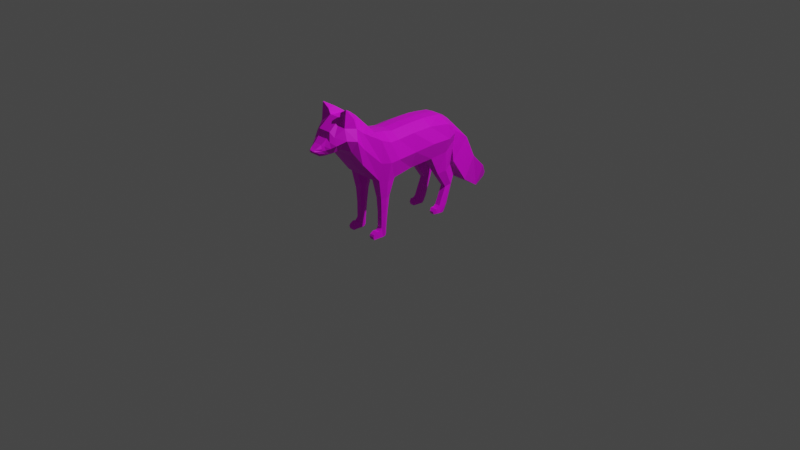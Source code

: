 # Source: ff8.blend  (saved by Blender 2.83.18; exported with 4.5.12 LTS)
import bpy
from mathutils import Matrix  # noqa: F401  (used for matrix-valued properties, if any)

bpy.ops.wm.read_factory_settings(use_empty=True)
scene = bpy.context.scene
scene.name = 'Scene'

# ---- collections
col_collection = bpy.data.collections.new('Collection'); scene.collection.children.link(col_collection)

# ---- images (referenced by path relative to the original .blend; pixels are not part of the script)
import os
ASSET_DIR = os.environ.get("B2B_ASSET_DIR", "")  # directory of the original .blend (textures are referenced by path, not embedded)
HERE = os.path.dirname(os.path.abspath(__file__))  # packed textures are extracted next to this script under _unpacked/

def load_image(name, relpath, width, height, colorspace="sRGB"):
    """Load a texture the original file referenced (path relative to the .blend, or extracted next to this script)."""
    p = next((c for c in (os.path.join(HERE, relpath), os.path.join(ASSET_DIR, relpath)) if relpath and os.path.exists(c)), "")
    if p:
        img = bpy.data.images.load(p, check_existing=True)
        img.name = name
    else:  # same state as the original file: an image datablock whose file is absent (Cycles renders it pink)
        img = bpy.data.images.new(name, width, height)
        img.source = "FILE"
        img.filepath = "//" + (relpath or name)
    img.colorspace_settings.name = colorspace
    return img
img_red_fox_palette_png = load_image('red fox palette.png', 'red fox palette.png', 1024, 1024, 'sRGB')

# ---- materials (node trees are filled in below, after node groups)
mat_material = bpy.data.materials.new('Material')
mat_material.use_transparent_shadow = False

# ---- material node trees
mat_material.use_nodes = True; mat_material.node_tree.nodes.clear()
_N = mat_material.node_tree.nodes; _L = mat_material.node_tree.links
n0 = _N.new('ShaderNodeBsdfPrincipled'); n0.name = 'Principled BSDF'; n0.location = (10, 300)
n0.distribution = 'GGX'
n0.subsurface_method = 'BURLEY'
n0.inputs[3].default_value = 1.45
n0.inputs[27].default_value = (0.0, 0.0, 0.0, 1.0)
n0.inputs[28].default_value = 1.0
n1 = _N.new('ShaderNodeOutputMaterial'); n1.name = 'Material Output'; n1.location = (300, 300)
n2 = _N.new('ShaderNodeTexImage'); n2.name = 'Image Texture'; n2.location = (-280, 280)
n2.image = img_red_fox_palette_png
_L.new(n0.outputs[0], n1.inputs[0])
_L.new(n2.outputs[0], n0.inputs[0])
n1.is_active_output = True

# ---- world
world_world = bpy.data.worlds.new('World'); scene.world = world_world
world_world.use_nodes = True; world_world.node_tree.nodes.clear()
_N = world_world.node_tree.nodes; _L = world_world.node_tree.links
n0 = _N.new('ShaderNodeOutputWorld'); n0.name = 'World Output'; n0.location = (300, 300)
n1 = _N.new('ShaderNodeBackground'); n1.name = 'Background'; n1.location = (10, 300)
n1.inputs[0].default_value = (0.05088, 0.05088, 0.05088, 1.0)
_L.new(n1.outputs[0], n0.inputs[0])
n0.is_active_output = True
world_world.color = (0.05088, 0.05088, 0.05088)
world_world.use_sun_shadow = False
world_world.sun_shadow_jitter_overblur = 0.0

# ---- cameras
cam_camera = bpy.data.cameras.new('Camera')
cam_camera.clip_end = 100.0
cam_camera.ortho_scale = 7.314

# ---- lights
light_light = bpy.data.lights.new('Light', 'POINT')
light_light.transmission_factor = 0.0
light_light.energy = 1000.0
light_light.shadow_soft_size = 0.1
light_light.shadow_maximum_resolution = 0.006
light_light.use_absolute_resolution = True

# ---- meshes
me_plane = bpy.data.meshes.new('Plane')
me_plane.from_pydata([(-1.047, -0.192, 0.0), (-0.5834, -0.2653, 6.2e-08), (-1.061, 0.004245, 0.0), (-0.5811, -0.002625, 6.183e-08), (-1.065, 0.2264, 0.0), (-0.6315, 0.2333, 0.0), (-1.042, 0.4554, 0.0), (-0.6796, 0.4302, 0.0), (-0.9698, 0.5928, 5.526e-08), (-0.8239, 0.5883, 0.0), (-1.093, -0.4211, 0.0), (-1.061, -1.1, -0.01295), (-1.297, -0.618, 7.998e-08), (-0.9412, -0.7307, 8.901e-08), (-1.32, -0.8058, 8.171e-08), (-1.021, -0.831, 9.503e-08), (-1.215, -0.9364, 7.376e-08), (-0.9956, -0.9341, 9.313e-08), (-1.155, -0.9593, 6.926e-08), (-0.9865, -0.9776, 9.243e-08), (-1.105, -1.019, 6.546e-08), (-0.9956, -1.035, 9.313e-08), (-1.074, -1.07, 6.31e-08), (-1.028, -1.081, 9.555e-08), (-1.061, -1.1, 0.0), (-1.038, -1.099, 0.0), (-0.6007, -0.4484, 0.0), (-0.9822, -0.2044, -0.2138), (-0.6081, -0.2642, -0.214), (-0.9959, -0.008063, -0.2138), (-0.6199, -0.001451, -0.1715), (-1.0, 0.2141, -0.2138), (-0.6562, 0.2344, -0.214), (-0.9776, 0.4431, -0.2404), (-0.6796, 0.4302, -0.2266), (-0.9134, 0.5434, -0.2138), (-0.7643, 0.5654, -0.2), (-1.038, -0.4334, -0.2233), (-1.04, -1.099, -0.013), (-1.215, -0.6988, -0.175), (-1.001, -0.7642, -0.1706), (-1.247, -0.8314, -0.1604), (-1.035, -0.8492, -0.1173), (-1.172, -0.9236, -0.1218), (-1.017, -0.922, -0.1029), (-1.13, -0.9642, -0.1013), (-1.011, -0.9527, -0.08309), (-1.096, -1.007, -0.07751), (-1.017, -0.9931, -0.06647), (-1.074, -1.032, -0.06829), (-1.029, -1.049, -0.05538), (-1.061, -1.09, -0.02679), (-1.04, -1.09, -0.03049), (-0.6221, -0.4503, -0.2025), (-1.034, 0.4554, -0.08857), (-0.9698, 0.5628, -0.1), (-0.9956, -0.9341, -0.04354), (-0.9865, -0.9776, -0.03918), (-0.6315, 0.2333, -0.1), (-0.5811, -0.002625, -0.07433), (-1.32, -0.8058, -0.06565), (-1.297, -0.618, -0.06565), (-1.075, -1.07, -0.03417), (-1.052, 0.004245, -0.1), (-1.057, 0.2264, -0.1), (-0.9412, -0.7307, -0.06565), (-1.021, -0.831, -0.05256), (-1.028, -1.081, -0.02663), (-1.084, -0.4211, -0.1095), (-1.038, -0.192, -0.1), (-1.105, -1.019, -0.04583), (-1.155, -0.9593, -0.0585), (-0.6007, -0.4484, -0.1), (-0.5834, -0.2653, -0.1), (-0.9956, -1.035, -0.03439), (-0.6796, 0.4302, -0.03981), (-1.215, -0.9364, -0.07227), (-0.7643, 0.5883, -0.1), (-1.199, -0.5195, 0.0), (-1.155, -0.6292, -0.1902), (-0.691, -0.569, 0.0), (-0.8452, -0.6519, -0.1999), (-0.691, -0.569, -0.1), (-1.191, -0.5195, -0.09112), (-0.4139, -0.3042, -0.1833), (-0.4118, -0.4106, -0.1833), (-0.4118, -0.4106, -0.1165), (-0.4139, -0.3042, -0.1165), (-0.09402, -0.3416, -0.178), (-0.09799, -0.4039, -0.178), (-0.09799, -0.4039, -0.122), (-0.09402, -0.3416, -0.122), (-0.02443, -0.3456, -0.178), (-6.839e-05, -0.3908, -0.1869), (0.0002212, -0.3908, -0.117), (-0.02443, -0.3456, -0.122), (-0.06719, -0.4306, -0.178), (-0.06719, -0.4306, -0.122), (-6.839e-05, -0.4499, -0.1801), (-6.838e-05, -0.4499, -0.122), (-0.07417, -0.4633, -0.178), (-0.07417, -0.4633, -0.122), (-6.839e-05, -0.5018, -0.178), (-6.838e-05, -0.5018, -0.122), (-0.05101, -0.5019, -0.178), (-0.05101, -0.5019, -0.122), (-0.03295, -0.5117, -0.178), (-0.03295, -0.5117, -0.122), (-0.4475, 0.3537, -0.1881), (-0.4695, 0.4433, -0.2142), (-0.5074, 0.5269, -0.1881), (-0.4475, 0.3537, -0.1102), (-0.4695, 0.4433, -0.09535), (-0.5074, 0.5269, -0.1102), (-0.27, 0.4735, -0.1792), (-0.2938, 0.5266, -0.2019), (-0.3666, 0.5866, -0.1792), (-0.27, 0.4735, -0.1191), (-0.2938, 0.5266, -0.1111), (-0.3666, 0.5866, -0.1191), (-0.07909, 0.3935, -0.1792), (-0.07132, 0.449, -0.2019), (-0.07618, 0.4951, -0.1792), (-0.07909, 0.3935, -0.1191), (-0.07132, 0.449, -0.1111), (-0.07618, 0.4951, -0.1191), (-0.0001795, 0.391, -0.1871), (-0.0001795, 0.4331, -0.1922), (-0.01358, 0.4635, -0.1792), (-0.0001794, 0.391, -0.1164), (-0.0001794, 0.4331, -0.1111), (-0.01358, 0.4635, -0.1191), (-0.06253, 0.3344, -0.1792), (-0.06253, 0.3344, -0.1191), (-0.0001795, 0.3533, -0.1792), (-0.0001794, 0.3533, -0.1191), (-0.034, 0.3102, -0.1707), (-0.034, 0.3102, -0.1275), (-0.0001795, 0.3244, -0.1707), (-0.0001794, 0.3244, -0.1275), (-1.321, -0.7332, -0.1762), (-1.423, -0.8106, -0.1626), (-1.375, -0.8125, -0.08388), (-1.366, -0.7143, -0.1048), (-0.2657, 0.7528, -0.1901), (-0.5006, 0.622, -0.143), (-0.7134, 0.8009, -0.1546), (-0.7035, 0.7881, 0.0), (-0.5012, 0.6225, 0.0), (-0.7904, -0.3379, -0.256), (-1.0, -0.6406, -0.2158), (-1.053, -1.1, -0.01973), (-0.867, 0.5905, -0.129), (-0.8087, -0.4419, -0.232), (-1.052, -1.089, -0.03758), (-0.0121, -0.3682, -0.1097), (-1.07, -0.3066, 0.0), (-0.9887, -0.3189, -0.2273), (-1.053, -1.029, -0.06841), (-0.5921, -0.3569, -0.2228), (-1.056, -0.9981, -0.08262), (-1.061, -0.3066, -0.0922), (-0.4129, -0.3574, -0.2025), (-0.4129, -0.3574, -0.1018), (-1.071, -0.9584, -0.114), (-0.096, -0.3727, -0.1097), (-1.095, -0.9228, -0.1487), (-1.136, -0.8403, -0.1995), (-1.108, -0.7315, -0.2238), (-0.8473, 0.5477, -0.2277), (-0.5921, -0.3569, 0.0), (-0.8286, 0.4367, -0.2673), (-0.5921, -0.3569, -0.04366), (-0.8283, 0.2243, -0.2609), (-0.8009, -0.004757, -0.241), (-0.7951, -0.2343, -0.2552), (-0.096, -0.3727, -0.1941), (-1.052, -1.1, 0.0), (-0.0121, -0.3682, -0.1941), (-0.8968, 0.5905, 0.0), (-0.4848, 0.8969, -0.1712), (-0.4848, 0.8969, 0.0), (-0.2663, 0.7532, 0.0), (-0.1159, 0.9831, -0.1336), (-0.3333, 1.047, -0.1705), (-0.3333, 1.047, 0.0), (-0.1164, 0.9836, 0.0), (-0.1639, 1.138, -0.09702), (-0.2067, 1.151, -0.1018), (-0.1994, 1.181, 0.0), (-0.1568, 1.168, 0.0), (-0.2565, -0.4026, -0.122), (-0.2565, -0.4026, -0.178), (-0.2564, -0.3223, -0.122), (-0.2564, -0.3223, -0.178), (-0.2565, -0.3624, -0.1097), (-0.2565, -0.3624, -0.1941), (-0.0001795, 0.3721, -0.1831), (-0.0001794, 0.3721, -0.1177), (-0.05834, 0.364, -0.1792), (-0.05834, 0.364, -0.1191)], [], [(175, 28, 30, 174), (174, 30, 32, 173), (173, 32, 34, 171), (171, 34, 36, 169), (149, 157, 37, 153), (150, 79, 39, 168), (168, 39, 41, 167), (167, 41, 43, 166), (166, 43, 45, 164), (164, 45, 47, 160), (160, 47, 49, 158), (158, 49, 51, 154), (151, 38, 52, 154), (55, 54, 33, 35), (57, 56, 44, 46), (59, 58, 32, 30), (60, 41, 141, 142), (62, 11, 51, 49), (64, 63, 29, 31), (66, 65, 40, 42), (38, 67, 50, 52), (161, 68, 37, 157), (71, 70, 47, 45), (16, 18, 71, 76), (63, 69, 27, 29), (159, 53, 85, 162), (74, 57, 46, 48), (36, 34, 109, 110), (60, 76, 43, 41), (54, 64, 31, 33), (56, 66, 42, 44), (73, 59, 30, 28), (83, 61, 39, 79), (70, 62, 49, 47), (152, 55, 35, 169), (82, 72, 53, 81), (67, 74, 48, 50), (58, 75, 112, 111), (76, 71, 45, 43), (7, 9, 77, 75), (23, 21, 74, 67), (80, 26, 72, 82), (55, 152, 145, 146), (20, 22, 62, 70), (78, 12, 61, 83), (1, 3, 59, 73), (17, 15, 66, 56), (6, 4, 64, 54), (14, 16, 76, 60), (5, 7, 75, 58), (21, 19, 57, 74), (170, 1, 73, 172), (2, 0, 69, 63), (18, 20, 70, 71), (156, 10, 68, 161), (25, 23, 67, 38), (15, 13, 65, 66), (4, 2, 63, 64), (22, 24, 11, 62), (12, 14, 60, 61), (3, 5, 58, 59), (19, 17, 56, 57), (8, 6, 54, 55), (177, 25, 38, 151), (10, 78, 83, 68), (13, 80, 82, 65), (65, 82, 81, 40), (68, 83, 79, 37), (153, 37, 79, 150), (192, 191, 90, 89), (172, 73, 87, 163), (73, 28, 84, 87), (53, 72, 86, 85), (165, 91, 95, 155), (195, 193, 91, 165), (193, 194, 88, 91), (196, 192, 89, 176), (155, 95, 92, 178), (91, 88, 92, 95), (176, 89, 93, 178), (94, 93, 98, 99), (98, 96, 100, 102), (93, 89, 96, 98), (90, 94, 99, 97), (89, 90, 97, 96), (103, 102, 106, 107), (99, 98, 102, 103), (97, 99, 103, 101), (96, 97, 101, 100), (104, 105, 107, 106), (101, 103, 107, 105), (100, 101, 105, 104), (102, 100, 104, 106), (110, 109, 115, 116), (112, 113, 119, 118), (32, 58, 111, 108), (75, 77, 113, 112), (77, 36, 110, 113), (34, 32, 108, 109), (119, 116, 122, 125), (117, 118, 124, 123), (111, 112, 118, 117), (113, 110, 116, 119), (108, 111, 117, 114), (109, 108, 114, 115), (122, 121, 127, 128), (124, 125, 131, 130), (114, 117, 123, 120), (115, 114, 120, 121), (118, 119, 125, 124), (116, 115, 121, 122), (129, 130, 127, 126), (130, 131, 128, 127), (123, 124, 130, 129), (125, 122, 128, 131), (198, 197, 134, 135), (121, 120, 126, 127), (134, 132, 136, 138), (197, 199, 132, 134), (199, 200, 133, 132), (200, 198, 135, 133), (136, 137, 139, 138), (135, 134, 138, 139), (133, 135, 139, 137), (132, 133, 137, 136), (143, 142, 141, 140), (41, 39, 140, 141), (39, 61, 143, 140), (61, 60, 142, 143), (88, 176, 178, 92), (94, 155, 178, 93), (194, 196, 176, 88), (191, 195, 165, 90), (90, 165, 155, 94), (72, 172, 163, 86), (0, 156, 161, 69), (26, 170, 172, 72), (28, 159, 162, 84), (69, 161, 157, 27), (175, 27, 157, 149), (180, 144, 183, 184), (8, 55, 146, 147), (152, 179, 148, 145), (147, 146, 180, 181), (27, 175, 174, 29), (29, 174, 173, 31), (31, 173, 171, 33), (33, 171, 169, 35), (159, 149, 153, 53), (81, 150, 168, 40), (40, 168, 167, 42), (42, 167, 166, 44), (44, 166, 164, 46), (46, 164, 160, 48), (48, 160, 158, 50), (50, 158, 154, 52), (11, 151, 154, 51), (77, 152, 169, 36), (9, 179, 152, 77), (24, 177, 151, 11), (53, 153, 150, 81), (28, 175, 149, 159), (146, 145, 144, 180), (145, 148, 182, 144), (185, 184, 188, 189), (181, 180, 184, 185), (144, 182, 186, 183), (190, 189, 188, 187), (184, 183, 187, 188), (183, 186, 190, 187), (86, 163, 195, 191), (84, 162, 196, 194), (162, 85, 192, 196), (87, 84, 194, 193), (163, 87, 193, 195), (85, 86, 191, 192), (123, 129, 198, 200), (120, 123, 200, 199), (126, 120, 199, 197), (129, 126, 197, 198)])
_uv = me_plane.uv_layers.new(name='UVMap')
_uv.uv.foreach_set('vector', [0.5211, 0.3651, 0.5503, 0.3638, 0.5494, 0.4062, 0.5174, 0.4019, 0.5174, 0.4019, 0.5494, 0.4062, 0.5359, 0.4427, 0.5097, 0.4372, 0.5097, 0.4372, 0.5359, 0.4427, 0.5252, 0.4653, 0.5082, 0.4668, 0.5082, 0.4668, 0.5252, 0.4653, 0.5204, 0.4848, 0.5074, 0.4836, 0.5242, 0.3501, 0.4923, 0.3458, 0.4899, 0.3249, 0.5254, 0.3341, 0.5071, 0.2944, 0.4827, 0.2883, 0.4782, 0.2758, 0.4952, 0.2758, 0.4952, 0.2758, 0.4782, 0.2758, 0.478, 0.2575, 0.4939, 0.259, 0.4939, 0.259, 0.478, 0.2575, 0.4873, 0.2426, 0.4997, 0.2445, 0.4997, 0.2445, 0.4873, 0.2426, 0.4932, 0.235, 0.5031, 0.2364, 0.5031, 0.2364, 0.4932, 0.235, 0.4983, 0.2267, 0.5049, 0.2281, 0.5049, 0.2281, 0.4983, 0.2267, 0.5016, 0.2223, 0.5051, 0.2227, 0.5051, 0.2227, 0.5016, 0.2223, 0.5038, 0.2125, 0.5051, 0.2135, 0.8637, 0.4638, 0.8672, 0.4621, 0.8673, 0.4675, 0.8641, 0.4691, 0.4762, 0.4964, 0.4651, 0.4746, 0.4886, 0.4678, 0.497, 0.4844, 0.07269, 0.3198, 0.07538, 0.3266, 0.06718, 0.3333, 0.06771, 0.3273, 0.5651, 0.4085, 0.5534, 0.4467, 0.5359, 0.4427, 0.5494, 0.4062, 0.8941, 0.2016, 0.9283, 0.2073, 0.9059, 0.2192, 0.9021, 0.2171, 0.5015, 0.215, 0.5038, 0.2102, 0.5038, 0.2125, 0.5016, 0.2223, 0.4621, 0.4368, 0.4636, 0.3995, 0.485, 0.3988, 0.4828, 0.4347, 0.08177, 0.3444, 0.09179, 0.3654, 0.06948, 0.3665, 0.06906, 0.3468, 0.06075, 0.3037, 0.06282, 0.3066, 0.06257, 0.3125, 0.06079, 0.3063, 0.4658, 0.345, 0.4686, 0.3245, 0.4899, 0.3249, 0.4923, 0.3458, 0.4862, 0.231, 0.4953, 0.2219, 0.4983, 0.2267, 0.4932, 0.235, 0.4723, 0.2295, 0.4806, 0.2234, 0.4862, 0.231, 0.479, 0.2379, 0.4636, 0.3995, 0.4667, 0.3654, 0.4892, 0.3654, 0.485, 0.3988, 0.5505, 0.3517, 0.5518, 0.3398, 0.5605, 0.3513, 0.5602, 0.3522, 0.06832, 0.3123, 0.07269, 0.3198, 0.06771, 0.3273, 0.06572, 0.3205, 0.5204, 0.4848, 0.5252, 0.4653, 0.5369, 0.4667, 0.5366, 0.4697, 0.4615, 0.2548, 0.479, 0.2379, 0.4873, 0.2426, 0.478, 0.2575, 0.4651, 0.4746, 0.4621, 0.4368, 0.4828, 0.4347, 0.4886, 0.4678, 0.07538, 0.3266, 0.08177, 0.3444, 0.06906, 0.3468, 0.06718, 0.3333, 0.5684, 0.3656, 0.5651, 0.4085, 0.5494, 0.4062, 0.5503, 0.3638, 0.4621, 0.3006, 0.4563, 0.2789, 0.4782, 0.2758, 0.4827, 0.2883, 0.4953, 0.2219, 0.5015, 0.215, 0.5016, 0.2223, 0.4983, 0.2267, 0.5029, 0.5169, 0.4762, 0.4964, 0.497, 0.4844, 0.5074, 0.4836, 0.5581, 0.3158, 0.5662, 0.3372, 0.5518, 0.3398, 0.5309, 0.3014, 0.06282, 0.3066, 0.06832, 0.3123, 0.06572, 0.3205, 0.06257, 0.3125, 0.5534, 0.4467, 0.5541, 0.479, 0.5414, 0.4685, 0.5415, 0.4651, 0.479, 0.2379, 0.4862, 0.231, 0.4932, 0.235, 0.4873, 0.2426, 0.1136, 0.5755, 0.09591, 0.602, 0.08395, 0.5884, 0.1082, 0.5725, 0.06472, 0.303, 0.07212, 0.3084, 0.06832, 0.3123, 0.06282, 0.3066, 0.1269, 0.4024, 0.1365, 0.4268, 0.1203, 0.4307, 0.1121, 0.4093, 0.4762, 0.4964, 0.5029, 0.5169, 0.5514, 0.5965, 0.5096, 0.5891, 0.491, 0.2159, 0.4987, 0.2105, 0.5015, 0.215, 0.4953, 0.2219, 0.4473, 0.3008, 0.4466, 0.2782, 0.4563, 0.2789, 0.4621, 0.3006, 0.1395, 0.4597, 0.1316, 0.5043, 0.1192, 0.502, 0.1225, 0.4592, 0.08211, 0.3231, 0.0902, 0.34, 0.08177, 0.3444, 0.07538, 0.3266, 0.4492, 0.4778, 0.4448, 0.4374, 0.4621, 0.4368, 0.4651, 0.4746, 0.453, 0.2498, 0.4723, 0.2295, 0.479, 0.2379, 0.4615, 0.2548, 0.1232, 0.544, 0.1136, 0.5755, 0.1082, 0.5725, 0.1074, 0.5402, 0.07212, 0.3084, 0.07821, 0.3162, 0.07269, 0.3198, 0.06832, 0.3123, 0.1391, 0.4432, 0.1395, 0.4597, 0.1225, 0.4592, 0.1316, 0.4439, 0.4462, 0.3985, 0.4493, 0.3644, 0.4667, 0.3654, 0.4636, 0.3995, 0.4806, 0.2234, 0.491, 0.2159, 0.4953, 0.2219, 0.4862, 0.231, 0.4498, 0.3446, 0.4497, 0.3249, 0.4686, 0.3245, 0.4658, 0.345, 0.06135, 0.3017, 0.06472, 0.303, 0.06282, 0.3066, 0.06075, 0.3037, 0.0902, 0.34, 0.1014, 0.3596, 0.09179, 0.3654, 0.08177, 0.3444, 0.4448, 0.4374, 0.4462, 0.3985, 0.4636, 0.3995, 0.4621, 0.4368, 0.4987, 0.2105, 0.5033, 0.2084, 0.5038, 0.2102, 0.5015, 0.215, 0.4466, 0.2782, 0.453, 0.2498, 0.4615, 0.2548, 0.4563, 0.2789, 0.1316, 0.5043, 0.1232, 0.544, 0.1074, 0.5402, 0.1192, 0.502, 0.07821, 0.3162, 0.08211, 0.3231, 0.07538, 0.3266, 0.07269, 0.3198, 0.4555, 0.5077, 0.4492, 0.4778, 0.4651, 0.4746, 0.4762, 0.4964, 0.8636, 0.4578, 0.8685, 0.4581, 0.8672, 0.4621, 0.8637, 0.4638, 0.4497, 0.3249, 0.4473, 0.3008, 0.4621, 0.3006, 0.4686, 0.3245, 0.1014, 0.3596, 0.1269, 0.4024, 0.1121, 0.4093, 0.09179, 0.3654, 0.09179, 0.3654, 0.1121, 0.4093, 0.08502, 0.3949, 0.06948, 0.3665, 0.4686, 0.3245, 0.4621, 0.3006, 0.4827, 0.2883, 0.4899, 0.3249, 0.5254, 0.3341, 0.4899, 0.3249, 0.4827, 0.2883, 0.5071, 0.2944, 0.9211, 0.5123, 0.9211, 0.5123, 0.9211, 0.5123, 0.9211, 0.5123, 0.5775, 0.3503, 0.5684, 0.3656, 0.5617, 0.3529, 0.5622, 0.3522, 0.5684, 0.3656, 0.5503, 0.3638, 0.5605, 0.3532, 0.5617, 0.3529, 0.5518, 0.3398, 0.5662, 0.3372, 0.5618, 0.3513, 0.5605, 0.3513, 0.9211, 0.5123, 0.9211, 0.5123, 0.9211, 0.5123, 0.9211, 0.5123, 0.9211, 0.5123, 0.9211, 0.5123, 0.9211, 0.5123, 0.9211, 0.5123, 0.9211, 0.5123, 0.9211, 0.5123, 0.9211, 0.5123, 0.9211, 0.5123, 0.9211, 0.5123, 0.9211, 0.5123, 0.9211, 0.5123, 0.9211, 0.5123, 0.9211, 0.5123, 0.9211, 0.5123, 0.9211, 0.5123, 0.9211, 0.5123, 0.9211, 0.5123, 0.9211, 0.5123, 0.9211, 0.5123, 0.9211, 0.5123, 0.9211, 0.5123, 0.9211, 0.5123, 0.9211, 0.5123, 0.9211, 0.5123, 0.9211, 0.5123, 0.9211, 0.5123, 0.9211, 0.5123, 0.9211, 0.5123, 0.9211, 0.5123, 0.9211, 0.5123, 0.9211, 0.5123, 0.9211, 0.5123, 0.9211, 0.5123, 0.9211, 0.5123, 0.9211, 0.5123, 0.9211, 0.5123, 0.9211, 0.5123, 0.9211, 0.5123, 0.9211, 0.5123, 0.9211, 0.5123, 0.9211, 0.5123, 0.9211, 0.5123, 0.9211, 0.5123, 0.9211, 0.5123, 0.9211, 0.5123, 0.9211, 0.5123, 0.9211, 0.5123, 0.9211, 0.5123, 0.9211, 0.5123, 0.9211, 0.5123, 0.9211, 0.5123, 0.9211, 0.5123, 0.9211, 0.5123, 0.9211, 0.5123, 0.9211, 0.5123, 0.9211, 0.5123, 0.9211, 0.5123, 0.9211, 0.5123, 0.9211, 0.5123, 0.9211, 0.5123, 0.9211, 0.5123, 0.9211, 0.5123, 0.9211, 0.5123, 0.9211, 0.5123, 0.9211, 0.5123, 0.9211, 0.5123, 0.9211, 0.5123, 0.9211, 0.5123, 0.9211, 0.5123, 0.9211, 0.5123, 0.9211, 0.5123, 0.9211, 0.5123, 0.9211, 0.5123, 0.9211, 0.5123, 0.9211, 0.5123, 0.9211, 0.5123, 0.8704, 0.7556, 0.8709, 0.7493, 0.8748, 0.7521, 0.8748, 0.7522, 0.8802, 0.7529, 0.8759, 0.7583, 0.8749, 0.7522, 0.8749, 0.7521, 0.5359, 0.4427, 0.5534, 0.4467, 0.5415, 0.4651, 0.5389, 0.4643, 0.5541, 0.479, 0.5299, 0.4948, 0.5393, 0.471, 0.5414, 0.4685, 0.5299, 0.4948, 0.5204, 0.4848, 0.5366, 0.4697, 0.5393, 0.471, 0.5252, 0.4653, 0.5359, 0.4427, 0.5389, 0.4643, 0.5369, 0.4667, 0.8749, 0.7522, 0.8748, 0.7522, 0.8748, 0.7521, 0.8748, 0.7521, 0.8748, 0.752, 0.8749, 0.7521, 0.8748, 0.7521, 0.8748, 0.7521, 0.8804, 0.746, 0.8802, 0.7529, 0.8749, 0.7521, 0.8748, 0.752, 0.8759, 0.7583, 0.8704, 0.7556, 0.8748, 0.7522, 0.8749, 0.7522, 0.8752, 0.7444, 0.8804, 0.746, 0.8748, 0.752, 0.8747, 0.7521, 0.8709, 0.7493, 0.8752, 0.7444, 0.8747, 0.7521, 0.8748, 0.7521, 0.8748, 0.7521, 0.8748, 0.7521, 0.8748, 0.7521, 0.8748, 0.7521, 0.8748, 0.7521, 0.8748, 0.7521, 0.8748, 0.7521, 0.8748, 0.7521, 0.8747, 0.7521, 0.8748, 0.752, 0.8748, 0.7521, 0.8748, 0.7521, 0.8748, 0.7521, 0.8747, 0.7521, 0.8748, 0.7521, 0.8748, 0.7521, 0.8749, 0.7521, 0.8749, 0.7522, 0.8748, 0.7521, 0.8748, 0.7521, 0.8748, 0.7522, 0.8748, 0.7521, 0.8748, 0.7521, 0.8748, 0.7521, 0.8748, 0.7521, 0.8748, 0.7521, 0.8748, 0.7521, 0.8748, 0.7521, 0.8748, 0.7521, 0.8748, 0.7521, 0.8748, 0.7521, 0.8748, 0.7521, 0.8748, 0.7521, 0.8748, 0.7521, 0.8748, 0.7521, 0.8748, 0.7521, 0.8748, 0.7521, 0.8748, 0.7521, 0.8748, 0.7521, 0.8748, 0.7521, 0.8748, 0.7521, 0.8748, 0.7521, 0.8748, 0.7521, 0.8748, 0.7521, 0.8748, 0.7521, 0.8748, 0.7521, 0.8748, 0.7521, 0.8748, 0.7521, 0.8748, 0.7521, 0.8748, 0.7521, 0.8748, 0.7521, 0.8748, 0.7521, 0.8748, 0.7521, 0.8748, 0.7521, 0.8748, 0.7521, 0.8748, 0.7521, 0.8748, 0.7521, 0.8748, 0.7521, 0.8748, 0.7521, 0.8748, 0.7521, 0.8748, 0.7521, 0.8748, 0.7521, 0.8748, 0.7521, 0.8748, 0.7521, 0.8748, 0.7521, 0.8748, 0.7521, 0.8748, 0.7521, 0.8748, 0.7521, 0.8748, 0.7521, 0.8748, 0.7521, 0.8748, 0.7521, 0.8748, 0.7521, 0.8748, 0.7521, 0.8748, 0.7521, 0.8748, 0.7521, 0.8748, 0.7521, 0.8748, 0.7521, 0.8748, 0.7521, 0.8748, 0.7521, 0.8748, 0.7521, 0.8993, 0.2263, 0.9021, 0.2171, 0.9059, 0.2192, 0.9115, 0.2285, 0.9283, 0.2073, 0.9286, 0.2451, 0.9115, 0.2285, 0.9059, 0.2192, 0.9286, 0.2451, 0.8835, 0.2516, 0.8993, 0.2263, 0.9115, 0.2285, 0.8835, 0.2516, 0.8941, 0.2016, 0.9021, 0.2171, 0.8993, 0.2263, 0.9211, 0.5123, 0.9211, 0.5123, 0.9211, 0.5123, 0.9211, 0.5123, 0.9211, 0.5123, 0.9211, 0.5123, 0.9211, 0.5123, 0.9211, 0.5123, 0.9211, 0.5123, 0.9211, 0.5123, 0.9211, 0.5123, 0.9211, 0.5123, 0.9211, 0.5123, 0.9211, 0.5123, 0.9211, 0.5123, 0.9211, 0.5123, 0.9211, 0.5123, 0.9211, 0.5123, 0.9211, 0.5123, 0.9211, 0.5123, 0.5662, 0.3372, 0.5775, 0.3503, 0.5622, 0.3522, 0.5618, 0.3513, 0.4493, 0.3644, 0.4498, 0.3446, 0.4658, 0.345, 0.4667, 0.3654, 0.1365, 0.4268, 0.1391, 0.4432, 0.1316, 0.4439, 0.1203, 0.4307, 0.5503, 0.3638, 0.5505, 0.3517, 0.5602, 0.3522, 0.5605, 0.3532, 0.4667, 0.3654, 0.4658, 0.345, 0.4923, 0.3458, 0.4892, 0.3654, 0.5211, 0.3651, 0.4892, 0.3654, 0.4923, 0.3458, 0.5242, 0.3501, 0.5225, 0.6282, 0.557, 0.6315, 0.5589, 0.6614, 0.5335, 0.6564, 0.4555, 0.5077, 0.4762, 0.4964, 0.5096, 0.5891, 0.4789, 0.5959, 0.5029, 0.5169, 0.5421, 0.518, 0.5706, 0.5885, 0.5514, 0.5965, 0.4789, 0.5959, 0.5096, 0.5891, 0.5225, 0.6282, 0.493, 0.6402, 0.4892, 0.3654, 0.5211, 0.3651, 0.5174, 0.4019, 0.485, 0.3988, 0.485, 0.3988, 0.5174, 0.4019, 0.5097, 0.4372, 0.4828, 0.4347, 0.4828, 0.4347, 0.5097, 0.4372, 0.5082, 0.4668, 0.4886, 0.4678, 0.4886, 0.4678, 0.5082, 0.4668, 0.5074, 0.4836, 0.497, 0.4844, 0.5505, 0.3517, 0.5242, 0.3501, 0.5254, 0.3341, 0.5518, 0.3398, 0.5309, 0.3014, 0.5071, 0.2944, 0.4952, 0.2758, 0.5154, 0.273, 0.5154, 0.273, 0.4952, 0.2758, 0.4939, 0.259, 0.515, 0.2533, 0.515, 0.2533, 0.4939, 0.259, 0.4997, 0.2445, 0.5131, 0.2398, 0.5131, 0.2398, 0.4997, 0.2445, 0.5031, 0.2364, 0.5136, 0.2338, 0.5136, 0.2338, 0.5031, 0.2364, 0.5049, 0.2281, 0.5116, 0.227, 0.5116, 0.227, 0.5049, 0.2281, 0.5051, 0.2227, 0.5085, 0.219, 0.5085, 0.219, 0.5051, 0.2227, 0.5051, 0.2135, 0.5067, 0.2128, 0.8613, 0.4622, 0.8637, 0.4638, 0.8641, 0.4691, 0.8613, 0.4669, 0.5299, 0.4948, 0.5029, 0.5169, 0.5074, 0.4836, 0.5204, 0.4848, 0.5418, 0.5085, 0.5421, 0.518, 0.5029, 0.5169, 0.5299, 0.4948, 0.8602, 0.4584, 0.8636, 0.4578, 0.8637, 0.4638, 0.8613, 0.4622, 0.5518, 0.3398, 0.5254, 0.3341, 0.5071, 0.2944, 0.5309, 0.3014, 0.5503, 0.3638, 0.5211, 0.3651, 0.5242, 0.3501, 0.5505, 0.3517, 0.5096, 0.5891, 0.5514, 0.5965, 0.557, 0.6315, 0.5225, 0.6282, 0.5514, 0.5965, 0.5706, 0.5885, 0.5854, 0.6296, 0.557, 0.6315, 0.5139, 0.6742, 0.5335, 0.6564, 0.5428, 0.6755, 0.542, 0.6914, 0.493, 0.6402, 0.5225, 0.6282, 0.5335, 0.6564, 0.5139, 0.6742, 0.557, 0.6315, 0.5854, 0.6296, 0.5743, 0.6724, 0.5589, 0.6614, 0.5497, 0.691, 0.542, 0.6914, 0.5428, 0.6755, 0.5484, 0.6762, 0.5335, 0.6564, 0.5589, 0.6614, 0.5484, 0.6762, 0.5428, 0.6755, 0.5589, 0.6614, 0.5743, 0.6724, 0.5497, 0.691, 0.5484, 0.6762, 0.9224, 0.5105, 0.9233, 0.5123, 0.9211, 0.5123, 0.9211, 0.5123, 0.9199, 0.5144, 0.9191, 0.5124, 0.9211, 0.5123, 0.9211, 0.5123, 0.9191, 0.5124, 0.9197, 0.5104, 0.9211, 0.5123, 0.9211, 0.5123, 0.9223, 0.5139, 0.9199, 0.5144, 0.9211, 0.5123, 0.9211, 0.5123, 0.9233, 0.5123, 0.9223, 0.5139, 0.9211, 0.5123, 0.9211, 0.5123, 0.9197, 0.5104, 0.9224, 0.5105, 0.9211, 0.5123, 0.9211, 0.5123, 0.8748, 0.7521, 0.8748, 0.7521, 0.8748, 0.7521, 0.8748, 0.7521, 0.8748, 0.7521, 0.8748, 0.7521, 0.8748, 0.7521, 0.8748, 0.7521, 0.8748, 0.7521, 0.8748, 0.7521, 0.8748, 0.7521, 0.8748, 0.7521, 0.8748, 0.7521, 0.8748, 0.7521, 0.8748, 0.7521, 0.8748, 0.7521])
me_plane.materials.append(mat_material)
me_plane.use_remesh_fix_poles = True
me_plane.use_remesh_preserve_attributes = False
me_plane.use_mirror_vertex_groups = False
me_plane.update()
arm_armature = bpy.data.armatures.new('Armature')  # bones are not reproduced

# ---- objects
ob_light = bpy.data.objects.new('Light', light_light)
ob_camera = bpy.data.objects.new('Camera', cam_camera)
ob_left_reference = bpy.data.objects.new('Left Reference', None)
ob_ff = bpy.data.objects.new('FF', me_plane)
ob_front_regerence = bpy.data.objects.new('Front Regerence', None)
ob_fox_rig = bpy.data.objects.new('fox_rig', arm_armature)

# ---- transforms, parenting, visibility, modifiers, constraints
ob_light.location = (4.076, 1.005, 5.904)
ob_light.rotation_euler = (0.6503, 0.05522, 1.866)
ob_light.lock_rotations_4d = False
ob_light.empty_display_type = 'ARROWS'
ob_light.color = (0.0, 0.0, 0.0, 0.0)
ob_light.lineart.crease_threshold = 0.0
ob_camera.location = (7.359, -6.926, 4.958)
ob_camera.rotation_euler = (1.109, 0.0, 0.8149)
ob_camera.lock_rotations_4d = False
ob_camera.empty_display_type = 'ARROWS'
ob_camera.color = (0.0, 0.0, 0.0, 0.0)
ob_camera.display_type = 'WIRE'
ob_camera.lineart.crease_threshold = 0.0
ob_left_reference.location = (0.0, 0.0, 1.942)
ob_left_reference.rotation_euler = (1.571, -0.0, 1.571)
ob_left_reference.empty_display_type = 'IMAGE'
ob_left_reference.empty_display_size = 5.0
ob_left_reference.use_empty_image_alpha = True
ob_left_reference.color = (1.0, 1.0, 1.0, 0.3)
ob_left_reference.lineart.crease_threshold = 0.0
ob_ff.parent = ob_fox_rig
ob_ff.location = (0.0, 0.0, 0.0)
ob_ff.rotation_euler = (-0.0, 1.571, 0.0)
ob_ff.lineart.crease_threshold = 0.0
_vg = ob_ff.vertex_groups.new(name='Ears')
_vg.add([39, 41, 60, 61, 140, 141, 142, 143], 1.0, 'REPLACE')
_vg = ob_ff.vertex_groups.new(name='Nose')
_vg.add([11, 24, 25, 38, 51, 52, 151, 154, 177], 1.0, 'REPLACE')
_vg = ob_ff.vertex_groups.new(name='Legs')
_vg.add([84, 85, 86, 87, 88, 89, 90, 91, 92, 93, 94, 95, 96, 97, 98, 99, 100, 101, 102, 103, 104, 105, 106, 107, 108, 109, 110, 111, 112, 113, 114, 115, 116, 117, 118, 119, 120, 121, 122, 123, 124, 125, 126, 127, 128, 129, 130, 131, 132, 133, 134, 135, 136, 137, 138, 139, 155, 162, 163, 165, 176, 178, 191, 192, 193, 194, 195, 196, 197, 198, 199, 200], 1.0, 'REPLACE')
_vg = ob_ff.vertex_groups.new(name='White parts')
_vg.add([1, 3, 5, 7, 9, 13, 15, 17, 19, 21, 23, 25, 26, 38, 40, 42, 44, 46, 48, 50, 52, 56, 57, 58, 59, 65, 66, 67, 72, 73, 74, 75, 77, 80, 81, 82, 170, 172], 1.0, 'REPLACE')
_vg = ob_ff.vertex_groups.new(name='Spine.001')
for _i, _w in zip([8, 146, 147, 152, 180, 181, 184, 185, 187, 188, 189, 190], [0.01318, 0.1088, 0.128, 0.0007177, 0.05531, 0.06587, 0.0296, 0.03918, 0.008548, 0.01335, 0.01244, 0.008484]): _vg.add([_i], _w, 'REPLACE')
_vg = ob_ff.vertex_groups.new(name='Spine.002')
_vg = ob_ff.vertex_groups.new(name='Spine.003')
_vg = ob_ff.vertex_groups.new(name='Neck.001')
_vg = ob_ff.vertex_groups.new(name='Neck.002')
_vg = ob_ff.vertex_groups.new(name='Neck.003')
for _i, _w in zip([0, 2, 4, 10, 11, 12, 13, 14, 15, 16, 17, 18, 19, 20, 21, 22, 23, 24, 25, 27, 29, 31, 37, 38, 39, 40, 41, 42, 43, 44, 45, 46, 47, 48, 49, 50, 51, 52, 56, 57, 60, 61, 62, 63, 64, 65, 66, 67, 68, 69, 70, 71, 74, 76, 78, 79, 81, 83, 140, 141, 142, 143, 149, 150, 151, 153, 154, 156, 157, 158, 160, 161, 164, 166, 167, 168, 174, 175, 177], [0.1113, 0.0623, 0.01693, 0.1442, 0.01339, 0.06971, 0.02004, 0.04977, 0.0197, 0.0187, 0.01676, 0.01392, 0.01591, 0.0124, 0.01499, 0.01277, 0.01411, 0.01336, 0.01375, 0.08316, 0.05065, 0.006344, 0.1067, 0.01368, 0.06234, 0.03589, 0.04327, 0.0256, 0.02414, 0.02036, 0.0189, 0.01846, 0.01562, 0.0168, 0.01469, 0.01506, 0.01346, 0.01395, 0.01746, 0.01632, 0.03875, 0.06831, 0.01337, 0.05813, 0.01302, 0.02323, 0.02136, 0.01416, 0.17, 0.1037, 0.01346, 0.01575, 0.01518, 0.01975, 0.1022, 0.07491, 0.02937, 0.1035, 0.05342, 0.04521, 0.03768, 0.05431, 0.04873, 0.05612, 0.01358, 0.05071, 0.01381, 0.1642, 0.1098, 0.01529, 0.01692, 0.1674, 0.02028, 0.02518, 0.03943, 0.0538, 0.01302, 0.04166, 0.0135]): _vg.add([_i], _w, 'REPLACE')
_vg = ob_ff.vertex_groups.new(name='ShoulderBladeSx.001.L')
_vg = ob_ff.vertex_groups.new(name='LegFrontSx.001.L')
for _i, _w in zip([1, 3, 11, 13, 15, 17, 19, 21, 23, 24, 25, 26, 28, 38, 40, 42, 44, 46, 48, 50, 51, 52, 53, 56, 57, 59, 65, 66, 67, 72, 73, 74, 80, 81, 82, 84, 85, 86, 87, 149, 150, 151, 153, 154, 158, 159, 160, 162, 163, 164, 170, 172, 175, 177, 191, 192, 193, 194, 195, 196], [0.08257, 0.003571, 0.001215, 0.02297, 0.03119, 0.02892, 0.0223, 0.01126, 0.005084, 0.001172, 0.003398, 0.09052, 0.05157, 0.003003, 0.006775, 0.008086, 0.008984, 0.01002, 0.007756, 0.00425, 0.000881, 0.002788, 0.05555, 0.0187, 0.01562, 0.002078, 0.01928, 0.01986, 0.004234, 0.09105, 0.07801, 0.009403, 0.05367, 0.02202, 0.05128, 0.07756, 0.104, 0.1491, 0.08849, 0.0192, 0.0008152, 0.001886, 0.02309, 0.001834, 0.00175, 0.05416, 0.001987, 0.08303, 0.1116, 0.0004402, 0.1616, 0.2119, 0.01081, 0.001944, 0.05176, 0.05005, 0.04723, 0.04661, 0.04826, 0.04746]): _vg.add([_i], _w, 'REPLACE')
_vg = ob_ff.vertex_groups.new(name='LegFrontSx.002.L')
for _i, _w in zip([1, 3, 11, 13, 15, 17, 19, 20, 21, 22, 23, 24, 25, 26, 27, 28, 30, 37, 38, 39, 40, 42, 43, 44, 45, 46, 47, 48, 49, 50, 51, 52, 53, 56, 57, 59, 62, 65, 66, 67, 68, 70, 72, 73, 74, 79, 80, 81, 82, 84, 85, 86, 87, 88, 89, 90, 91, 92, 93, 95, 96, 97, 149, 150, 151, 153, 154, 155, 157, 158, 159, 160, 161, 162, 163, 164, 165, 166, 167, 168, 170, 172, 174, 175, 176, 177, 178, 191, 192, 193, 194, 195, 196], [0.1977, 0.04924, 0.009624, 0.07607, 0.04859, 0.02658, 0.02166, 0.002022, 0.01854, 0.006825, 0.01303, 0.009573, 0.0115, 0.2018, 0.009297, 0.07224, 0.02443, 0.01955, 0.01112, 0.003482, 0.04536, 0.03133, 0.001069, 0.02207, 0.004235, 0.0198, 0.006775, 0.01664, 0.008628, 0.01286, 0.00941, 0.01112, 0.07947, 0.02465, 0.02035, 0.03927, 0.008015, 0.06661, 0.04358, 0.01228, 0.002721, 0.004011, 0.1122, 0.1054, 0.01651, 0.01174, 0.1492, 0.06535, 0.1057, 0.1193, 0.1233, 0.1592, 0.1587, 0.01679, 0.01305, 0.01208, 0.01595, 0.005345, 0.0005166, 0.003802, 0.0008452, 0.003595, 0.05091, 0.03949, 0.01023, 0.05514, 0.01032, 0.001821, 0.01809, 0.01106, 0.07522, 0.01219, 7.481e-05, 0.1118, 0.2233, 0.0131, 0.01362, 0.01332, 0.01314, 0.02001, 0.1901, 0.1439, 0.004985, 0.03893, 0.01554, 0.01024, 0.003299, 0.07199, 0.0692, 0.07347, 0.0707, 0.0731, 0.069]): _vg.add([_i], _w, 'REPLACE')
_vg = ob_ff.vertex_groups.new(name='LegFrontSx.003.L')
for _i, _w in zip([84, 85, 86, 87, 88, 89, 90, 91, 92, 93, 94, 95, 96, 97, 98, 99, 100, 101, 102, 103, 104, 105, 106, 107, 155, 159, 162, 163, 165, 176, 178, 191, 192, 193, 194, 195, 196], [0.09084, 0.09563, 0.09565, 0.09237, 0.2379, 0.2149, 0.2405, 0.2819, 0.2174, 0.1967, 0.206, 0.2375, 0.1852, 0.2069, 0.1807, 0.1798, 0.1773, 0.187, 0.1729, 0.1691, 0.1729, 0.1755, 0.1712, 0.1716, 0.2208, 0.0116, 0.09351, 0.09288, 0.282, 0.2229, 0.2061, 0.3014, 0.2489, 0.3072, 0.2541, 0.3284, 0.2406]): _vg.add([_i], _w, 'REPLACE')
_vg = ob_ff.vertex_groups.new(name='Head.001')
for _i, _w in zip([0, 2, 4, 10, 11, 12, 13, 14, 15, 16, 17, 18, 19, 20, 21, 22, 23, 24, 25, 26, 27, 28, 29, 31, 37, 38, 39, 40, 41, 42, 43, 44, 45, 46, 47, 48, 49, 50, 51, 52, 53, 56, 57, 60, 61, 62, 63, 64, 65, 66, 67, 68, 69, 70, 71, 72, 74, 76, 78, 79, 80, 81, 82, 83, 140, 141, 142, 143, 149, 150, 151, 153, 154, 156, 157, 158, 159, 160, 161, 164, 166, 167, 168, 174, 175, 177], [0.09867, 0.05848, 0.01506, 0.1922, 0.5036, 0.4566, 0.2415, 0.583, 0.3219, 0.6071, 0.3912, 0.5907, 0.4198, 0.5524, 0.4542, 0.522, 0.4825, 0.5041, 0.4919, 0.02047, 0.09041, 0.00759, 0.05245, 0.007432, 0.1982, 0.4941, 0.3942, 0.2942, 0.5076, 0.3597, 0.5325, 0.4098, 0.5248, 0.426, 0.5158, 0.4514, 0.5062, 0.4792, 0.5046, 0.4931, 0.03595, 0.3987, 0.4259, 0.5986, 0.4531, 0.5132, 0.05575, 0.012, 0.2438, 0.3279, 0.4857, 0.1923, 0.09441, 0.5376, 0.57, 0.01553, 0.4583, 0.5878, 0.2995, 0.3151, 0.08702, 0.1771, 0.08889, 0.2891, 0.4856, 0.5552, 0.5958, 0.5189, 0.07985, 0.2421, 0.4995, 0.1089, 0.4982, 0.1395, 0.1312, 0.4898, 0.01385, 0.4791, 0.1359, 0.4668, 0.4571, 0.4231, 0.3391, 0.02363, 0.0627, 0.4998]): _vg.add([_i], _w, 'REPLACE')
_vg = ob_ff.vertex_groups.new(name='ShoulderBladeSx.001.R')
for _i, _w in zip([0, 2, 3, 4, 6, 8, 10, 11, 12, 13, 14, 15, 16, 17, 18, 19, 20, 21, 22, 23, 24, 25, 27, 28, 29, 30, 31, 32, 33, 35, 37, 38, 39, 40, 41, 42, 43, 44, 45, 46, 47, 48, 49, 50, 51, 52, 53, 54, 55, 56, 57, 59, 60, 61, 62, 63, 64, 65, 66, 67, 68, 69, 70, 71, 74, 76, 78, 79, 80, 81, 82, 83, 140, 141, 142, 143, 149, 150, 151, 153, 154, 156, 157, 158, 159, 160, 161, 164, 166, 167, 168, 171, 173, 174, 175, 177], [0.2612, 0.2303, 0.0009714, 0.1252, 0.05809, 0.00308, 0.2559, 0.07532, 0.1652, 0.07952, 0.1062, 0.08143, 0.07977, 0.0789, 0.07537, 0.07809, 0.07406, 0.07715, 0.07459, 0.07616, 0.07528, 0.07574, 0.2009, 0.02469, 0.1929, 0.03604, 0.1046, 0.001909, 0.05047, 0.008913, 0.1606, 0.07566, 0.1687, 0.1009, 0.1176, 0.08966, 0.09011, 0.08364, 0.08266, 0.08137, 0.07824, 0.07942, 0.077, 0.07734, 0.07542, 0.076, 0.02231, 0.05468, 0.002344, 0.07986, 0.07865, 0.009112, 0.1034, 0.1643, 0.07534, 0.2264, 0.1185, 0.0831, 0.08363, 0.07624, 0.201, 0.2562, 0.07549, 0.07821, 0.0774, 0.0829, 0.2384, 0.1808, 0.03198, 0.08506, 0.04147, 0.2313, 0.1454, 0.121, 0.1067, 0.1361, 0.08974, 0.1239, 0.07555, 0.0859, 0.07583, 0.2342, 0.1658, 0.07769, 0.01766, 0.07974, 0.2135, 0.08407, 0.09051, 0.1094, 0.1314, 0.0203, 0.06447, 0.09684, 0.09851, 0.07545]): _vg.add([_i], _w, 'REPLACE')
_vg = ob_ff.vertex_groups.new(name='LegFrontSx.001.R')
for _i, _w in zip([0, 2, 3, 4, 10, 11, 12, 13, 14, 15, 16, 17, 18, 19, 20, 21, 22, 23, 24, 25, 26, 27, 28, 29, 30, 31, 37, 38, 39, 40, 41, 42, 43, 44, 45, 46, 47, 48, 49, 50, 51, 52, 53, 56, 57, 59, 60, 61, 62, 63, 64, 65, 66, 67, 68, 69, 70, 71, 72, 73, 74, 76, 78, 79, 80, 81, 82, 83, 84, 85, 86, 87, 88, 89, 90, 91, 92, 93, 94, 95, 96, 97, 98, 99, 100, 101, 102, 103, 104, 105, 106, 107, 140, 141, 142, 143, 149, 150, 151, 153, 154, 155, 156, 157, 158, 159, 160, 161, 162, 163, 164, 165, 166, 167, 168, 170, 172, 173, 174, 175, 176, 177, 178, 191, 192, 193, 194, 195, 196], [0.06518, 0.05581, 0.009759, 0.0263, 0.07458, 0.1513, 0.0886, 0.1735, 0.0866, 0.2031, 0.1016, 0.1973, 0.113, 0.1873, 0.1313, 0.1711, 0.1441, 0.1594, 0.1511, 0.1557, 0.02106, 0.08332, 0.0507, 0.0707, 0.04744, 0.03328, 0.09281, 0.1549, 0.1232, 0.1807, 0.1142, 0.1959, 0.1257, 0.188, 0.1358, 0.1834, 0.144, 0.1725, 0.1494, 0.1611, 0.1509, 0.1554, 0.0511, 0.197, 0.1861, 0.01878, 0.08463, 0.09196, 0.1474, 0.05875, 0.02714, 0.1788, 0.2061, 0.1583, 0.07964, 0.06863, 0.1367, 0.1198, 0.02635, 0.009782, 0.1698, 0.1076, 0.08574, 0.1275, 0.07037, 0.1305, 0.07306, 0.09201, 0.0451, 0.05225, 0.0425, 0.03642, 0.05056, 0.04952, 0.04178, 0.04503, 0.03354, 0.02658, 0.02468, 0.02977, 0.02843, 0.03014, 0.02148, 0.01905, 0.02261, 0.02338, 0.0184, 0.0161, 0.01932, 0.01908, 0.01821, 0.01747, 0.1039, 0.09118, 0.08441, 0.09241, 0.09535, 0.1581, 0.1529, 0.09436, 0.1534, 0.02705, 0.06952, 0.08694, 0.1562, 0.05007, 0.1594, 0.07243, 0.05166, 0.03385, 0.1606, 0.0418, 0.1576, 0.1548, 0.1653, 9.366e-05, 0.004348, 0.03349, 0.108, 0.1203, 0.05145, 0.1527, 0.03096, 0.09811, 0.1351, 0.08582, 0.103, 0.08467, 0.1292]): _vg.add([_i], _w, 'REPLACE')
_vg = ob_ff.vertex_groups.new(name='LegFrontSx.002.R')
for _i, _w in zip([0, 1, 2, 3, 4, 5, 6, 10, 11, 12, 13, 14, 15, 16, 17, 18, 19, 20, 21, 22, 23, 24, 25, 26, 27, 28, 29, 30, 31, 32, 33, 37, 38, 39, 40, 41, 42, 43, 44, 45, 46, 47, 48, 49, 50, 51, 52, 53, 54, 56, 57, 58, 59, 60, 61, 62, 63, 64, 65, 66, 67, 68, 69, 70, 71, 72, 73, 74, 76, 78, 79, 80, 81, 82, 83, 84, 85, 86, 87, 88, 89, 90, 91, 92, 93, 94, 95, 96, 97, 98, 99, 100, 101, 102, 103, 104, 105, 106, 107, 140, 141, 142, 143, 149, 150, 151, 153, 154, 155, 156, 157, 158, 159, 160, 161, 162, 163, 164, 165, 166, 167, 168, 170, 171, 172, 173, 174, 175, 176, 177, 178, 191, 192, 193, 194, 195, 196], [0.1379, 0.4603, 0.1097, 0.1817, 0.07257, 0.0355, 0.02538, 0.1407, 0.1285, 0.1084, 0.2709, 0.09006, 0.1972, 0.09455, 0.1595, 0.1016, 0.1503, 0.1139, 0.1427, 0.1231, 0.1345, 0.1283, 0.1319, 0.489, 0.1934, 0.48, 0.1314, 0.1836, 0.07677, 0.05049, 0.02929, 0.2213, 0.1313, 0.1296, 0.2202, 0.1129, 0.1771, 0.1157, 0.1552, 0.1204, 0.1496, 0.1241, 0.1429, 0.1272, 0.1352, 0.1282, 0.1315, 0.5388, 0.02361, 0.1572, 0.1488, 0.02997, 0.1845, 0.08761, 0.1104, 0.1256, 0.1136, 0.07271, 0.2678, 0.1933, 0.1338, 0.1611, 0.1494, 0.1181, 0.1073, 0.5415, 0.5156, 0.1417, 0.1, 0.1278, 0.1565, 0.4727, 0.3538, 0.4951, 0.1356, 0.24, 0.2426, 0.2336, 0.2364, 0.1391, 0.1576, 0.1252, 0.1235, 0.1208, 0.1155, 0.1098, 0.1124, 0.1236, 0.1176, 0.1134, 0.1085, 0.1182, 0.1153, 0.1141, 0.11, 0.1204, 0.118, 0.1167, 0.1149, 0.1093, 0.09555, 0.08764, 0.1011, 0.3682, 0.2421, 0.1297, 0.3906, 0.13, 0.1105, 0.1441, 0.2252, 0.132, 0.4954, 0.1348, 0.158, 0.2411, 0.2198, 0.138, 0.1203, 0.1406, 0.1461, 0.1695, 0.4305, 0.02148, 0.4112, 0.07374, 0.1609, 0.3019, 0.1569, 0.1296, 0.1205, 0.1392, 0.1444, 0.1392, 0.1448, 0.135, 0.1461]): _vg.add([_i], _w, 'REPLACE')
_vg = ob_ff.vertex_groups.new(name='LegFrontSx.003.R')
for _i, _w in zip([1, 3, 26, 27, 28, 29, 30, 37, 53, 59, 72, 73, 80, 81, 82, 84, 85, 86, 87, 88, 89, 90, 91, 92, 93, 94, 95, 96, 97, 98, 99, 100, 101, 102, 103, 104, 105, 106, 107, 149, 153, 155, 157, 159, 162, 163, 165, 170, 172, 174, 175, 176, 178, 191, 192, 193, 194, 195, 196], [0.06143, 0.1088, 0.04165, 0.01359, 0.08155, 0.00684, 0.0823, 0.003319, 0.0665, 0.1282, 0.06239, 0.08016, 0.02558, 0.01292, 0.03351, 0.2978, 0.2585, 0.2034, 0.2628, 0.1994, 0.2253, 0.2072, 0.1902, 0.2233, 0.2435, 0.2187, 0.2042, 0.2992, 0.2364, 0.2687, 0.2421, 0.3003, 0.2712, 0.2661, 0.2499, 0.2754, 0.2613, 0.2681, 0.2562, 0.05079, 0.03945, 0.2091, 0.01334, 0.09738, 0.2924, 0.2021, 0.1927, 0.05691, 0.06545, 0.03947, 0.05008, 0.2102, 0.2346, 0.1655, 0.1739, 0.1677, 0.177, 0.1609, 0.1778]): _vg.add([_i], _w, 'REPLACE')
_vg = ob_ff.vertex_groups.new(name='LegBackSx.001.L')
for _i, _w in zip([3, 5, 7, 30, 31, 32, 33, 34, 35, 36, 58, 59, 75, 77, 108, 109, 110, 111, 112, 113, 114, 115, 116, 117, 118, 119, 169, 171, 173, 174], [0.03143, 0.1086, 0.5152, 0.01544, 0.003355, 0.06266, 0.009086, 0.05897, 0.009359, 0.0547, 0.1037, 0.02747, 0.5145, 0.07145, 0.1337, 0.09535, 0.09141, 0.1913, 0.1436, 0.1204, 0.04439, 0.04877, 0.05779, 0.04661, 0.04384, 0.05721, 0.02246, 0.03153, 0.02717, 0.001016]): _vg.add([_i], _w, 'REPLACE')
_vg = ob_ff.vertex_groups.new(name='LegBackSx.002.L')
for _i, _w in zip([3, 4, 5, 6, 7, 8, 29, 30, 31, 32, 33, 34, 35, 36, 54, 55, 58, 59, 64, 75, 77, 108, 109, 110, 111, 112, 113, 114, 115, 116, 117, 118, 119, 120, 121, 122, 123, 124, 125, 126, 127, 128, 129, 130, 131, 132, 133, 134, 135, 136, 137, 138, 139, 144, 145, 146, 147, 148, 152, 169, 171, 173, 174, 180, 181, 182, 183, 184, 185, 186, 187, 188, 189, 190, 197, 198, 199, 200], [0.1136, 0.009028, 0.2058, 0.01115, 0.07278, 0.01611, 0.006107, 0.06116, 0.02095, 0.07637, 0.02545, 0.07108, 0.02465, 0.03529, 0.01214, 0.01139, 0.1174, 0.08652, 0.0118, 0.07636, 0.002424, 0.2016, 0.1393, 0.1251, 0.2945, 0.3627, 0.1595, 0.07869, 0.08176, 0.09499, 0.08325, 0.08621, 0.09913, 0.01895, 0.0249, 0.0289, 0.01325, 0.01307, 0.02488, 0.01098, 0.01445, 0.01722, 0.007544, 0.009662, 0.01277, 0.008365, 0.006735, 0.008088, 0.005822, 0.006196, 0.00576, 0.006313, 0.005421, 0.0944, 0.1062, 0.06514, 0.05903, 0.368, 0.02188, 0.03185, 0.04655, 0.04836, 0.02921, 0.07886, 0.07249, 0.2871, 0.1231, 0.09743, 0.0907, 0.1541, 0.116, 0.1115, 0.1164, 0.1221, 0.009476, 0.006466, 0.0108, 0.008624]): _vg.add([_i], _w, 'REPLACE')
_vg = ob_ff.vertex_groups.new(name='LegBackSx.003.L')
for _i, _w in zip([34, 108, 109, 110, 111, 112, 113, 114, 115, 116, 117, 118, 119, 120, 121, 122, 123, 124, 125, 126, 127, 128, 129, 130, 131, 132, 133, 134, 135, 136, 137, 138, 139, 144, 148, 180, 181, 182, 183, 184, 185, 186, 187, 188, 189, 190, 197, 198, 199, 200], [0.005675, 0.06475, 0.07433, 0.06619, 0.05672, 0.06369, 0.05907, 0.2455, 0.2189, 0.1856, 0.3165, 0.3202, 0.2052, 0.284, 0.3018, 0.3202, 0.2926, 0.3525, 0.3717, 0.274, 0.2898, 0.3031, 0.2742, 0.2996, 0.3298, 0.257, 0.2577, 0.2615, 0.2586, 0.2516, 0.253, 0.254, 0.2535, 0.06358, 0.03188, 0.03829, 0.03002, 0.2279, 0.08884, 0.06393, 0.05844, 0.1155, 0.08183, 0.07766, 0.08195, 0.08704, 0.2673, 0.2648, 0.2632, 0.2682]): _vg.add([_i], _w, 'REPLACE')
_vg = ob_ff.vertex_groups.new(name='Tail.001')
for _i, _w in zip([0, 2, 3, 4, 5, 6, 7, 8, 9, 10, 27, 29, 30, 31, 32, 33, 34, 35, 36, 37, 54, 55, 58, 59, 63, 64, 68, 69, 75, 77, 78, 108, 109, 110, 111, 112, 113, 114, 115, 116, 117, 118, 119, 144, 145, 146, 147, 148, 149, 152, 153, 156, 157, 161, 169, 171, 173, 174, 175, 179, 180, 181, 182, 183, 184, 185, 186, 187, 188, 189, 190], [0.08464, 0.155, 0.02892, 0.2867, 0.05547, 0.4676, 0.1822, 0.54, 0.9562, 0.02636, 0.07073, 0.1285, 0.05584, 0.2329, 0.1012, 0.3952, 0.2284, 0.4667, 0.4652, 0.01682, 0.4687, 0.564, 0.06325, 0.03525, 0.1475, 0.2694, 0.02125, 0.07984, 0.1681, 0.7176, 0.0005149, 0.06096, 0.0684, 0.1095, 0.04869, 0.05942, 0.09743, 0.007968, 0.01712, 0.03913, 0.004314, 0.009577, 0.03091, 0.05481, 0.07568, 0.3011, 0.321, 0.09218, 0.01919, 0.5561, 0.0004064, 0.05617, 0.04617, 0.05401, 0.4342, 0.3207, 0.1814, 0.09439, 0.0462, 0.9853, 0.226, 0.2903, 0.04459, 0.1075, 0.1862, 0.2035, 0.0998, 0.1401, 0.1502, 0.1479, 0.1395]): _vg.add([_i], _w, 'REPLACE')
_vg = ob_ff.vertex_groups.new(name='Tail.002')
for _i, _w in zip([2, 4, 6, 7, 8, 29, 31, 32, 33, 34, 35, 36, 54, 55, 58, 63, 64, 75, 77, 108, 109, 110, 111, 112, 113, 114, 115, 116, 117, 118, 119, 146, 147, 152, 169, 171, 173, 180, 181, 183, 184, 185, 186, 187, 188, 189, 190], [0.006245, 0.04393, 0.07003, 0.03779, 0.08387, 0.002395, 0.04255, 0.02308, 0.07914, 0.08127, 0.1064, 0.1208, 0.07308, 0.09778, 0.003152, 0.0053, 0.04397, 0.04928, 0.05406, 0.07653, 0.1022, 0.1545, 0.07016, 0.1087, 0.2637, 0.04861, 0.05786, 0.07718, 0.04545, 0.05536, 0.0778, 0.06349, 0.06229, 0.1211, 0.1249, 0.08523, 0.04191, 0.04042, 0.05674, 0.01854, 0.05305, 0.08452, 0.01439, 0.04559, 0.05121, 0.05359, 0.04839]): _vg.add([_i], _w, 'REPLACE')
_vg = ob_ff.vertex_groups.new(name='Tail.003')
for _i, _w in zip([108, 109, 110, 111, 112, 113, 114, 115, 116, 117, 118, 119, 120, 121, 122, 123, 124, 125, 126, 127, 128, 129, 130, 131, 132, 133, 134, 135, 136, 137, 138, 139, 187, 188, 189, 190, 197, 198, 199, 200], [0.04681, 0.06404, 0.0708, 0.03003, 0.05174, 0.06223, 0.1288, 0.167, 0.2387, 0.1269, 0.164, 0.2688, 0.01897, 0.02612, 0.04547, 0.01688, 0.01553, 0.0309, 0.01317, 0.01711, 0.02356, 0.01034, 0.01306, 0.01697, 0.009924, 0.009054, 0.01012, 0.008204, 0.008042, 0.007898, 0.008305, 0.007614, 0.006832, 0.0137, 0.006071, 0.005848, 0.01154, 0.00901, 0.01202, 0.01131]): _vg.add([_i], _w, 'REPLACE')
_vg = ob_ff.vertex_groups.new(name='LegBackSx.001.R')
for _i, _w in zip([0, 2, 4, 6, 27, 29, 31, 32, 33, 34, 35, 54, 63, 64, 69, 108, 109, 110, 114, 115, 116, 117, 118, 119, 120, 121, 122, 123, 124, 125, 126, 127, 128, 129, 130, 131, 132, 133, 134, 135, 136, 137, 138, 139, 169, 171, 173, 174, 197, 198, 199, 200], [0.01143, 0.05348, 0.08288, 0.04253, 0.00508, 0.05136, 0.1016, 0.01126, 0.05017, 0.008143, 0.0109, 0.04278, 0.05398, 0.09684, 0.009419, 0.01114, 0.01873, 0.005328, 0.1244, 0.08992, 0.0668, 0.08224, 0.06391, 0.05551, 0.1037, 0.09123, 0.07996, 0.07779, 0.06592, 0.0697, 0.08034, 0.08003, 0.07751, 0.07209, 0.06991, 0.06982, 0.08903, 0.07699, 0.07914, 0.07331, 0.08055, 0.07659, 0.07778, 0.07473, 0.003821, 0.03608, 0.0867, 0.02839, 0.07979, 0.07265, 0.08908, 0.0767]): _vg.add([_i], _w, 'REPLACE')
_vg = ob_ff.vertex_groups.new(name='LegBackSx.002.R')
for _i, _w in zip([0, 1, 2, 3, 4, 5, 6, 7, 8, 10, 27, 28, 29, 30, 31, 32, 33, 34, 35, 36, 37, 53, 54, 55, 58, 59, 63, 64, 68, 69, 73, 75, 77, 78, 79, 81, 83, 108, 109, 110, 111, 112, 113, 114, 115, 116, 117, 118, 119, 120, 121, 122, 123, 124, 125, 126, 127, 128, 129, 130, 131, 132, 133, 134, 135, 136, 137, 138, 139, 144, 145, 146, 147, 148, 149, 150, 152, 153, 156, 157, 159, 161, 169, 170, 171, 172, 173, 174, 175, 180, 181, 182, 183, 184, 185, 186, 187, 188, 189, 190, 197, 198, 199, 200], [0.08392, 0.06337, 0.1222, 0.303, 0.1496, 0.4468, 0.1426, 0.1038, 0.1463, 0.04102, 0.09594, 0.07596, 0.1484, 0.3205, 0.1874, 0.467, 0.1831, 0.3059, 0.1655, 0.1589, 0.04653, 0.02109, 0.1446, 0.1279, 0.5063, 0.2963, 0.1287, 0.1583, 0.04059, 0.08626, 0.06133, 0.1028, 0.06542, 0.01403, 0.006467, 0.00572, 0.01394, 0.1611, 0.1471, 0.1089, 0.1351, 0.08301, 0.07966, 0.0917, 0.1088, 0.09235, 0.07725, 0.07078, 0.07502, 0.07814, 0.1004, 0.099, 0.06544, 0.06347, 0.0758, 0.07029, 0.07707, 0.08028, 0.06343, 0.06559, 0.06879, 0.06514, 0.06183, 0.06566, 0.06171, 0.06263, 0.06149, 0.06309, 0.06143, 0.4421, 0.7032, 0.3471, 0.291, 0.4163, 0.0705, 0.01098, 0.147, 0.04731, 0.06205, 0.0696, 0.04736, 0.0632, 0.1782, 0.02164, 0.2455, 0.01772, 0.2749, 0.2128, 0.1017, 0.3467, 0.2976, 0.2558, 0.3072, 0.3108, 0.2918, 0.2778, 0.2953, 0.2946, 0.2902, 0.2884, 0.06777, 0.0624, 0.06828, 0.06299]): _vg.add([_i], _w, 'REPLACE')
_vg = ob_ff.vertex_groups.new(name='LegBackSx.003.R')
for _i, _w in zip([32, 34, 36, 108, 109, 110, 111, 112, 113, 114, 115, 116, 117, 118, 119, 120, 121, 122, 123, 124, 125, 126, 127, 128, 129, 130, 131, 132, 133, 134, 135, 136, 137, 138, 139, 144, 145, 146, 147, 148, 169, 171, 180, 181, 182, 183, 184, 185, 186, 187, 188, 189, 190, 197, 198, 199, 200], [0.006851, 0.06448, 0.02223, 0.1011, 0.183, 0.182, 0.06131, 0.05466, 0.09062, 0.06529, 0.07041, 0.07413, 0.05607, 0.05408, 0.06065, 0.07588, 0.06943, 0.06474, 0.06389, 0.05378, 0.05619, 0.08486, 0.08299, 0.08044, 0.07065, 0.06673, 0.06546, 0.09356, 0.07596, 0.08454, 0.07376, 0.08384, 0.07754, 0.08152, 0.07612, 0.2913, 0.04329, 0.03596, 0.05257, 0.03361, 0.009776, 0.02063, 0.1478, 0.112, 0.1243, 0.1699, 0.1471, 0.1308, 0.1454, 0.1504, 0.147, 0.1439, 0.1446, 0.08672, 0.07251, 0.1048, 0.0729]): _vg.add([_i], _w, 'REPLACE')
_vg = ob_ff.vertex_groups.new(name='FootBackSx.001.L')
for _i, _w in zip([114, 115, 116, 117, 118, 119, 120, 121, 122, 123, 124, 125, 126, 127, 128, 129, 130, 131, 132, 133, 134, 135, 136, 137, 138, 139, 183, 184, 185, 186, 187, 188, 189, 190, 197, 198, 199, 200], [0.1066, 0.08974, 0.02847, 0.1046, 0.08253, 0.02015, 0.2965, 0.2686, 0.2547, 0.3502, 0.3228, 0.2634, 0.321, 0.3061, 0.2941, 0.3674, 0.3495, 0.3157, 0.3268, 0.3704, 0.3331, 0.3751, 0.3369, 0.3654, 0.3396, 0.3692, 0.05005, 0.01305, 0.008374, 0.07656, 0.04344, 0.03718, 0.04548, 0.05206, 0.3273, 0.3733, 0.3133, 0.3666]): _vg.add([_i], _w, 'REPLACE')
_vg = ob_ff.vertex_groups.new(name='FootFrontSx.001.L')
for _i, _w in zip([85, 86, 88, 89, 90, 91, 92, 93, 94, 95, 96, 97, 98, 99, 100, 101, 102, 103, 104, 105, 106, 107, 155, 162, 165, 176, 178, 191, 192, 193, 194, 195, 196], [0.003169, 0.0007057, 0.18, 0.1907, 0.2286, 0.1897, 0.2211, 0.2328, 0.278, 0.2502, 0.2071, 0.2536, 0.2491, 0.293, 0.2234, 0.2486, 0.2594, 0.2966, 0.244, 0.2679, 0.2502, 0.2807, 0.2698, 0.002492, 0.203, 0.1823, 0.2243, 0.07703, 0.07665, 0.0728, 0.07401, 0.07364, 0.07579]): _vg.add([_i], _w, 'REPLACE')
_vg = ob_ff.vertex_groups.new(name='FootBackSx.001.R')
for _i, _w in zip([108, 109, 111, 120, 121, 122, 123, 124, 125, 126, 127, 128, 129, 130, 131, 132, 133, 134, 135, 136, 137, 138, 139, 183, 184, 185, 186, 187, 188, 189, 190, 197, 198, 199, 200], [0.05788, 0.01286, 0.008845, 0.03328, 0.02441, 0.01591, 0.02526, 0.0102, 0.009135, 0.06186, 0.05, 0.0366, 0.0502, 0.03519, 0.02692, 0.06574, 0.05679, 0.07351, 0.05875, 0.08542, 0.06745, 0.08456, 0.06706, 0.07414, 0.03193, 0.02013, 0.05589, 0.05483, 0.05067, 0.0485, 0.05065, 0.06611, 0.05433, 0.05462, 0.04754]): _vg.add([_i], _w, 'REPLACE')
_vg = ob_ff.vertex_groups.new(name='FootFrontSx.001.R')
for _i, _w in zip([84, 85, 88, 89, 90, 91, 92, 93, 94, 95, 96, 97, 98, 99, 100, 101, 102, 103, 104, 105, 106, 107, 155, 162, 165, 176, 178, 191, 192, 193, 194, 195, 196], [0.001799, 0.0009938, 0.1207, 0.09331, 0.0855, 0.09619, 0.1158, 0.1186, 0.09611, 0.09764, 0.09062, 0.08745, 0.1014, 0.09256, 0.09306, 0.08843, 0.1045, 0.09411, 0.1033, 0.09335, 0.1111, 0.0946, 0.09527, 0.002804, 0.08761, 0.1052, 0.1163, 0.06261, 0.0682, 0.07208, 0.09332, 0.06345, 0.07838]): _vg.add([_i], _w, 'REPLACE')
_m = ob_ff.modifiers.new('Mirror', 'MIRROR')
_m.use_axis = (False, False, True)
_m.use_clip = True
_m = ob_ff.modifiers.new('Armature', 'ARMATURE')
_m.object = ob_fox_rig
ob_front_regerence.location = (0.0, 0.0, 0.7578)
ob_front_regerence.rotation_euler = (1.571, -0.04945, 0.0)
ob_front_regerence.scale = (0.5155, 0.5155, 0.5155)
ob_front_regerence.empty_display_type = 'IMAGE'
ob_front_regerence.empty_display_size = 5.0
ob_front_regerence.use_empty_image_alpha = True
ob_front_regerence.color = (1.0, 1.0, 1.0, 0.4)
ob_front_regerence.lineart.crease_threshold = 0.0
ob_fox_rig.location = (0.0, 0.0, 0.0)
ob_fox_rig.lineart.crease_threshold = 0.0

# ---- collection membership
col_collection.objects.link(ob_light)
col_collection.objects.link(ob_camera)
col_collection.objects.link(ob_left_reference)
col_collection.objects.link(ob_ff)
col_collection.objects.link(ob_front_regerence)
col_collection.objects.link(ob_fox_rig)

# ---- scene / render settings (as saved in the file)
scene.camera = ob_camera
scene.frame_start = 1; scene.frame_end = 250; scene.frame_set(2)
scene.render.engine = 'BLENDER_EEVEE_NEXT'
scene.cycles.use_denoising = False
scene.cycles.samples = 128
scene.cycles.sampling_pattern = 'TABULATED_SOBOL'
scene.cycles.use_adaptive_sampling = False
scene.cycles.use_light_tree = False
scene.view_settings.view_transform = 'Filmic'
bpy.context.view_layer.update()
